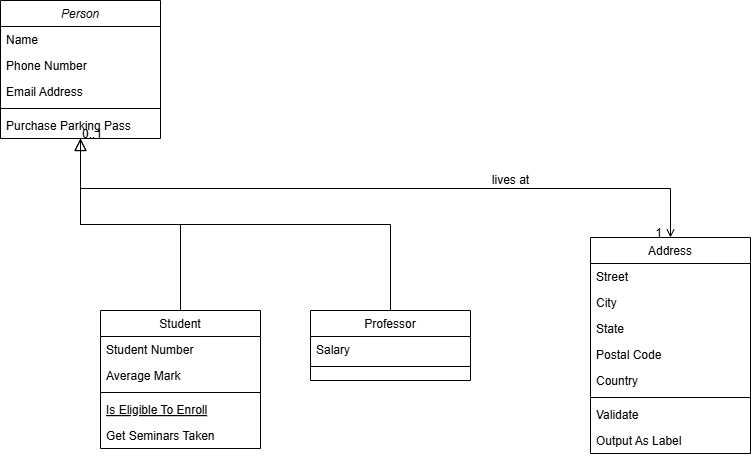

The diagram above was exported from draw.io. Its source (the exported page's mxGraphModel, read from the mxfile embedded in the PNG):
<mxGraphModel dx="1042" dy="565" grid="1" gridSize="10" guides="1" tooltips="1" connect="1" arrows="1" fold="1" page="1" pageScale="1" pageWidth="827" pageHeight="1169" math="0" shadow="0">
  <root>
    <mxCell id="WIyWlLk6GJQsqaUBKTNV-0" />
    <mxCell id="WIyWlLk6GJQsqaUBKTNV-1" parent="WIyWlLk6GJQsqaUBKTNV-0" />
    <mxCell id="zkfFHV4jXpPFQw0GAbJ--0" value="Person" style="swimlane;fontStyle=2;align=center;verticalAlign=top;childLayout=stackLayout;horizontal=1;startSize=26;horizontalStack=0;resizeParent=1;resizeLast=0;collapsible=1;marginBottom=0;rounded=0;shadow=0;strokeWidth=1;" parent="WIyWlLk6GJQsqaUBKTNV-1" vertex="1">
      <mxGeometry x="20" y="50" width="160" height="138" as="geometry">
        <mxRectangle x="230" y="140" width="160" height="26" as="alternateBounds" />
      </mxGeometry>
    </mxCell>
    <mxCell id="zkfFHV4jXpPFQw0GAbJ--1" value="Name" style="text;align=left;verticalAlign=top;spacingLeft=4;spacingRight=4;overflow=hidden;rotatable=0;points=[[0,0.5],[1,0.5]];portConstraint=eastwest;" parent="zkfFHV4jXpPFQw0GAbJ--0" vertex="1">
      <mxGeometry y="26" width="160" height="26" as="geometry" />
    </mxCell>
    <mxCell id="zkfFHV4jXpPFQw0GAbJ--2" value="Phone Number" style="text;align=left;verticalAlign=top;spacingLeft=4;spacingRight=4;overflow=hidden;rotatable=0;points=[[0,0.5],[1,0.5]];portConstraint=eastwest;rounded=0;shadow=0;html=0;" parent="zkfFHV4jXpPFQw0GAbJ--0" vertex="1">
      <mxGeometry y="52" width="160" height="26" as="geometry" />
    </mxCell>
    <mxCell id="zkfFHV4jXpPFQw0GAbJ--3" value="Email Address" style="text;align=left;verticalAlign=top;spacingLeft=4;spacingRight=4;overflow=hidden;rotatable=0;points=[[0,0.5],[1,0.5]];portConstraint=eastwest;rounded=0;shadow=0;html=0;" parent="zkfFHV4jXpPFQw0GAbJ--0" vertex="1">
      <mxGeometry y="78" width="160" height="26" as="geometry" />
    </mxCell>
    <mxCell id="zkfFHV4jXpPFQw0GAbJ--4" value="" style="line;html=1;strokeWidth=1;align=left;verticalAlign=middle;spacingTop=-1;spacingLeft=3;spacingRight=3;rotatable=0;labelPosition=right;points=[];portConstraint=eastwest;" parent="zkfFHV4jXpPFQw0GAbJ--0" vertex="1">
      <mxGeometry y="104" width="160" height="8" as="geometry" />
    </mxCell>
    <mxCell id="zkfFHV4jXpPFQw0GAbJ--5" value="Purchase Parking Pass" style="text;align=left;verticalAlign=top;spacingLeft=4;spacingRight=4;overflow=hidden;rotatable=0;points=[[0,0.5],[1,0.5]];portConstraint=eastwest;" parent="zkfFHV4jXpPFQw0GAbJ--0" vertex="1">
      <mxGeometry y="112" width="160" height="26" as="geometry" />
    </mxCell>
    <mxCell id="zkfFHV4jXpPFQw0GAbJ--6" value="Student" style="swimlane;fontStyle=0;align=center;verticalAlign=top;childLayout=stackLayout;horizontal=1;startSize=26;horizontalStack=0;resizeParent=1;resizeLast=0;collapsible=1;marginBottom=0;rounded=0;shadow=0;strokeWidth=1;" parent="WIyWlLk6GJQsqaUBKTNV-1" vertex="1">
      <mxGeometry x="120" y="360" width="160" height="138" as="geometry">
        <mxRectangle x="130" y="380" width="160" height="26" as="alternateBounds" />
      </mxGeometry>
    </mxCell>
    <mxCell id="zkfFHV4jXpPFQw0GAbJ--7" value="Student Number" style="text;align=left;verticalAlign=top;spacingLeft=4;spacingRight=4;overflow=hidden;rotatable=0;points=[[0,0.5],[1,0.5]];portConstraint=eastwest;" parent="zkfFHV4jXpPFQw0GAbJ--6" vertex="1">
      <mxGeometry y="26" width="160" height="26" as="geometry" />
    </mxCell>
    <mxCell id="zkfFHV4jXpPFQw0GAbJ--8" value="Average Mark" style="text;align=left;verticalAlign=top;spacingLeft=4;spacingRight=4;overflow=hidden;rotatable=0;points=[[0,0.5],[1,0.5]];portConstraint=eastwest;rounded=0;shadow=0;html=0;" parent="zkfFHV4jXpPFQw0GAbJ--6" vertex="1">
      <mxGeometry y="52" width="160" height="26" as="geometry" />
    </mxCell>
    <mxCell id="zkfFHV4jXpPFQw0GAbJ--9" value="" style="line;html=1;strokeWidth=1;align=left;verticalAlign=middle;spacingTop=-1;spacingLeft=3;spacingRight=3;rotatable=0;labelPosition=right;points=[];portConstraint=eastwest;" parent="zkfFHV4jXpPFQw0GAbJ--6" vertex="1">
      <mxGeometry y="78" width="160" height="8" as="geometry" />
    </mxCell>
    <mxCell id="zkfFHV4jXpPFQw0GAbJ--10" value="Is Eligible To Enroll" style="text;align=left;verticalAlign=top;spacingLeft=4;spacingRight=4;overflow=hidden;rotatable=0;points=[[0,0.5],[1,0.5]];portConstraint=eastwest;fontStyle=4" parent="zkfFHV4jXpPFQw0GAbJ--6" vertex="1">
      <mxGeometry y="86" width="160" height="26" as="geometry" />
    </mxCell>
    <mxCell id="zkfFHV4jXpPFQw0GAbJ--11" value="Get Seminars Taken" style="text;align=left;verticalAlign=top;spacingLeft=4;spacingRight=4;overflow=hidden;rotatable=0;points=[[0,0.5],[1,0.5]];portConstraint=eastwest;" parent="zkfFHV4jXpPFQw0GAbJ--6" vertex="1">
      <mxGeometry y="112" width="160" height="26" as="geometry" />
    </mxCell>
    <mxCell id="zkfFHV4jXpPFQw0GAbJ--12" value="" style="endArrow=block;endSize=10;endFill=0;shadow=0;strokeWidth=1;rounded=0;curved=0;edgeStyle=elbowEdgeStyle;elbow=vertical;" parent="WIyWlLk6GJQsqaUBKTNV-1" source="zkfFHV4jXpPFQw0GAbJ--6" target="zkfFHV4jXpPFQw0GAbJ--0" edge="1">
      <mxGeometry width="160" relative="1" as="geometry">
        <mxPoint x="200" y="203" as="sourcePoint" />
        <mxPoint x="200" y="203" as="targetPoint" />
      </mxGeometry>
    </mxCell>
    <mxCell id="zkfFHV4jXpPFQw0GAbJ--13" value="Professor" style="swimlane;fontStyle=0;align=center;verticalAlign=top;childLayout=stackLayout;horizontal=1;startSize=26;horizontalStack=0;resizeParent=1;resizeLast=0;collapsible=1;marginBottom=0;rounded=0;shadow=0;strokeWidth=1;" parent="WIyWlLk6GJQsqaUBKTNV-1" vertex="1">
      <mxGeometry x="330" y="360" width="160" height="70" as="geometry">
        <mxRectangle x="340" y="380" width="170" height="26" as="alternateBounds" />
      </mxGeometry>
    </mxCell>
    <mxCell id="zkfFHV4jXpPFQw0GAbJ--14" value="Salary" style="text;align=left;verticalAlign=top;spacingLeft=4;spacingRight=4;overflow=hidden;rotatable=0;points=[[0,0.5],[1,0.5]];portConstraint=eastwest;" parent="zkfFHV4jXpPFQw0GAbJ--13" vertex="1">
      <mxGeometry y="26" width="160" height="26" as="geometry" />
    </mxCell>
    <mxCell id="zkfFHV4jXpPFQw0GAbJ--15" value="" style="line;html=1;strokeWidth=1;align=left;verticalAlign=middle;spacingTop=-1;spacingLeft=3;spacingRight=3;rotatable=0;labelPosition=right;points=[];portConstraint=eastwest;" parent="zkfFHV4jXpPFQw0GAbJ--13" vertex="1">
      <mxGeometry y="52" width="160" height="8" as="geometry" />
    </mxCell>
    <mxCell id="zkfFHV4jXpPFQw0GAbJ--16" value="" style="endArrow=block;endSize=10;endFill=0;shadow=0;strokeWidth=1;rounded=0;curved=0;edgeStyle=elbowEdgeStyle;elbow=vertical;" parent="WIyWlLk6GJQsqaUBKTNV-1" source="zkfFHV4jXpPFQw0GAbJ--13" target="zkfFHV4jXpPFQw0GAbJ--0" edge="1">
      <mxGeometry width="160" relative="1" as="geometry">
        <mxPoint x="210" y="373" as="sourcePoint" />
        <mxPoint x="310" y="271" as="targetPoint" />
      </mxGeometry>
    </mxCell>
    <mxCell id="zkfFHV4jXpPFQw0GAbJ--17" value="Address" style="swimlane;fontStyle=0;align=center;verticalAlign=top;childLayout=stackLayout;horizontal=1;startSize=26;horizontalStack=0;resizeParent=1;resizeLast=0;collapsible=1;marginBottom=0;rounded=0;shadow=0;strokeWidth=1;" parent="WIyWlLk6GJQsqaUBKTNV-1" vertex="1">
      <mxGeometry x="610" y="287" width="160" height="216" as="geometry">
        <mxRectangle x="550" y="140" width="160" height="26" as="alternateBounds" />
      </mxGeometry>
    </mxCell>
    <mxCell id="zkfFHV4jXpPFQw0GAbJ--18" value="Street" style="text;align=left;verticalAlign=top;spacingLeft=4;spacingRight=4;overflow=hidden;rotatable=0;points=[[0,0.5],[1,0.5]];portConstraint=eastwest;" parent="zkfFHV4jXpPFQw0GAbJ--17" vertex="1">
      <mxGeometry y="26" width="160" height="26" as="geometry" />
    </mxCell>
    <mxCell id="zkfFHV4jXpPFQw0GAbJ--19" value="City" style="text;align=left;verticalAlign=top;spacingLeft=4;spacingRight=4;overflow=hidden;rotatable=0;points=[[0,0.5],[1,0.5]];portConstraint=eastwest;rounded=0;shadow=0;html=0;" parent="zkfFHV4jXpPFQw0GAbJ--17" vertex="1">
      <mxGeometry y="52" width="160" height="26" as="geometry" />
    </mxCell>
    <mxCell id="zkfFHV4jXpPFQw0GAbJ--20" value="State" style="text;align=left;verticalAlign=top;spacingLeft=4;spacingRight=4;overflow=hidden;rotatable=0;points=[[0,0.5],[1,0.5]];portConstraint=eastwest;rounded=0;shadow=0;html=0;" parent="zkfFHV4jXpPFQw0GAbJ--17" vertex="1">
      <mxGeometry y="78" width="160" height="26" as="geometry" />
    </mxCell>
    <mxCell id="zkfFHV4jXpPFQw0GAbJ--21" value="Postal Code" style="text;align=left;verticalAlign=top;spacingLeft=4;spacingRight=4;overflow=hidden;rotatable=0;points=[[0,0.5],[1,0.5]];portConstraint=eastwest;rounded=0;shadow=0;html=0;" parent="zkfFHV4jXpPFQw0GAbJ--17" vertex="1">
      <mxGeometry y="104" width="160" height="26" as="geometry" />
    </mxCell>
    <mxCell id="zkfFHV4jXpPFQw0GAbJ--22" value="Country" style="text;align=left;verticalAlign=top;spacingLeft=4;spacingRight=4;overflow=hidden;rotatable=0;points=[[0,0.5],[1,0.5]];portConstraint=eastwest;rounded=0;shadow=0;html=0;" parent="zkfFHV4jXpPFQw0GAbJ--17" vertex="1">
      <mxGeometry y="130" width="160" height="26" as="geometry" />
    </mxCell>
    <mxCell id="zkfFHV4jXpPFQw0GAbJ--23" value="" style="line;html=1;strokeWidth=1;align=left;verticalAlign=middle;spacingTop=-1;spacingLeft=3;spacingRight=3;rotatable=0;labelPosition=right;points=[];portConstraint=eastwest;" parent="zkfFHV4jXpPFQw0GAbJ--17" vertex="1">
      <mxGeometry y="156" width="160" height="8" as="geometry" />
    </mxCell>
    <mxCell id="zkfFHV4jXpPFQw0GAbJ--24" value="Validate" style="text;align=left;verticalAlign=top;spacingLeft=4;spacingRight=4;overflow=hidden;rotatable=0;points=[[0,0.5],[1,0.5]];portConstraint=eastwest;" parent="zkfFHV4jXpPFQw0GAbJ--17" vertex="1">
      <mxGeometry y="164" width="160" height="26" as="geometry" />
    </mxCell>
    <mxCell id="zkfFHV4jXpPFQw0GAbJ--25" value="Output As Label" style="text;align=left;verticalAlign=top;spacingLeft=4;spacingRight=4;overflow=hidden;rotatable=0;points=[[0,0.5],[1,0.5]];portConstraint=eastwest;" parent="zkfFHV4jXpPFQw0GAbJ--17" vertex="1">
      <mxGeometry y="190" width="160" height="26" as="geometry" />
    </mxCell>
    <mxCell id="zkfFHV4jXpPFQw0GAbJ--26" value="" style="endArrow=open;shadow=0;strokeWidth=1;rounded=0;curved=0;endFill=1;edgeStyle=elbowEdgeStyle;elbow=vertical;" parent="WIyWlLk6GJQsqaUBKTNV-1" source="zkfFHV4jXpPFQw0GAbJ--0" target="zkfFHV4jXpPFQw0GAbJ--17" edge="1">
      <mxGeometry x="0.5" y="41" relative="1" as="geometry">
        <mxPoint x="380" y="192" as="sourcePoint" />
        <mxPoint x="540" y="192" as="targetPoint" />
        <mxPoint x="-40" y="32" as="offset" />
      </mxGeometry>
    </mxCell>
    <mxCell id="zkfFHV4jXpPFQw0GAbJ--27" value="0..1" style="resizable=0;align=left;verticalAlign=bottom;labelBackgroundColor=none;fontSize=12;" parent="zkfFHV4jXpPFQw0GAbJ--26" connectable="0" vertex="1">
      <mxGeometry x="-1" relative="1" as="geometry">
        <mxPoint y="4" as="offset" />
      </mxGeometry>
    </mxCell>
    <mxCell id="zkfFHV4jXpPFQw0GAbJ--28" value="1" style="resizable=0;align=right;verticalAlign=bottom;labelBackgroundColor=none;fontSize=12;" parent="zkfFHV4jXpPFQw0GAbJ--26" connectable="0" vertex="1">
      <mxGeometry x="1" relative="1" as="geometry">
        <mxPoint x="-7" y="4" as="offset" />
      </mxGeometry>
    </mxCell>
    <mxCell id="zkfFHV4jXpPFQw0GAbJ--29" value="lives at" style="text;html=1;resizable=0;points=[];;align=center;verticalAlign=middle;labelBackgroundColor=none;rounded=0;shadow=0;strokeWidth=1;fontSize=12;" parent="zkfFHV4jXpPFQw0GAbJ--26" vertex="1" connectable="0">
      <mxGeometry x="0.5" y="49" relative="1" as="geometry">
        <mxPoint x="-38" y="40" as="offset" />
      </mxGeometry>
    </mxCell>
  </root>
</mxGraphModel>